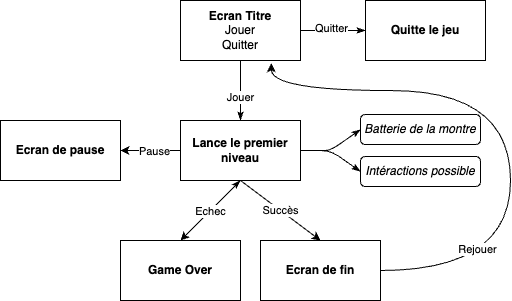

The diagram above was exported from draw.io. Its source (the exported page's mxGraphModel, read from the mxfile embedded in the PNG):
<mxGraphModel dx="608" dy="553" grid="1" gridSize="10" guides="1" tooltips="1" connect="1" arrows="1" fold="1" page="1" pageScale="1" pageWidth="1169" pageHeight="827" math="0" shadow="0">
  <root>
    <mxCell id="0" />
    <mxCell id="1" parent="0" />
    <mxCell id="3" style="edgeStyle=none;html=1;exitX=0.5;exitY=1;exitDx=0;exitDy=0;entryX=0.5;entryY=0;entryDx=0;entryDy=0;endArrow=classicThin;endFill=1;" edge="1" parent="1" source="2" target="9">
      <mxGeometry relative="1" as="geometry">
        <mxPoint x="400" y="400" as="targetPoint" />
      </mxGeometry>
    </mxCell>
    <mxCell id="4" value="Jouer" style="edgeLabel;html=1;align=center;verticalAlign=middle;resizable=0;points=[];" vertex="1" connectable="0" parent="3">
      <mxGeometry x="0.2" relative="1" as="geometry">
        <mxPoint as="offset" />
      </mxGeometry>
    </mxCell>
    <mxCell id="5" style="edgeStyle=none;html=1;exitX=1;exitY=0.5;exitDx=0;exitDy=0;entryX=0;entryY=0.5;entryDx=0;entryDy=0;endArrow=classicThin;endFill=1;" edge="1" parent="1" source="2" target="7">
      <mxGeometry relative="1" as="geometry">
        <mxPoint x="520" y="310" as="targetPoint" />
      </mxGeometry>
    </mxCell>
    <mxCell id="6" value="Quitter" style="edgeLabel;html=1;align=center;verticalAlign=middle;resizable=0;points=[];" vertex="1" connectable="0" parent="5">
      <mxGeometry x="-0.0667" y="2" relative="1" as="geometry">
        <mxPoint as="offset" />
      </mxGeometry>
    </mxCell>
    <mxCell id="2" value="&lt;b&gt;Ecran Titre&lt;/b&gt;&lt;div&gt;Jouer&lt;/div&gt;&lt;div&gt;Quitter&lt;/div&gt;" style="rounded=0;whiteSpace=wrap;html=1;" vertex="1" parent="1">
      <mxGeometry x="340" y="280" width="120" height="60" as="geometry" />
    </mxCell>
    <mxCell id="7" value="&lt;b&gt;Quitte le jeu&lt;/b&gt;" style="rounded=0;whiteSpace=wrap;html=1;" vertex="1" parent="1">
      <mxGeometry x="525" y="280" width="120" height="60" as="geometry" />
    </mxCell>
    <mxCell id="14" style="edgeStyle=none;html=1;exitX=1;exitY=0.5;exitDx=0;exitDy=0;entryX=0;entryY=0.5;entryDx=0;entryDy=0;endArrow=classicThin;endFill=1;" edge="1" parent="1" source="9" target="13">
      <mxGeometry relative="1" as="geometry">
        <Array as="points">
          <mxPoint x="490" y="430" />
        </Array>
      </mxGeometry>
    </mxCell>
    <mxCell id="17" style="edgeStyle=none;html=1;exitX=0;exitY=0.5;exitDx=0;exitDy=0;entryX=1;entryY=0.5;entryDx=0;entryDy=0;" edge="1" parent="1" source="9" target="18">
      <mxGeometry relative="1" as="geometry">
        <mxPoint x="280" y="429.81818181818187" as="targetPoint" />
      </mxGeometry>
    </mxCell>
    <mxCell id="19" value="Pause" style="edgeLabel;html=1;align=center;verticalAlign=middle;resizable=0;points=[];" vertex="1" connectable="0" parent="17">
      <mxGeometry x="-0.0974" y="1" relative="1" as="geometry">
        <mxPoint as="offset" />
      </mxGeometry>
    </mxCell>
    <mxCell id="22" style="edgeStyle=none;html=1;exitX=0.5;exitY=1;exitDx=0;exitDy=0;entryX=0.5;entryY=0;entryDx=0;entryDy=0;" edge="1" parent="1" source="9" target="20">
      <mxGeometry relative="1" as="geometry" />
    </mxCell>
    <mxCell id="23" value="Succès" style="edgeLabel;html=1;align=center;verticalAlign=middle;resizable=0;points=[];" vertex="1" connectable="0" parent="22">
      <mxGeometry x="-0.3667" y="-1" relative="1" as="geometry">
        <mxPoint x="15" y="10" as="offset" />
      </mxGeometry>
    </mxCell>
    <mxCell id="25" style="edgeStyle=none;html=1;exitX=0.5;exitY=1;exitDx=0;exitDy=0;entryX=0.5;entryY=0;entryDx=0;entryDy=0;startArrow=classicThin;startFill=1;" edge="1" parent="1" source="9" target="24">
      <mxGeometry relative="1" as="geometry" />
    </mxCell>
    <mxCell id="26" value="Echec" style="edgeLabel;html=1;align=center;verticalAlign=middle;resizable=0;points=[];" vertex="1" connectable="0" parent="25">
      <mxGeometry x="-0.0875" relative="1" as="geometry">
        <mxPoint x="-3" y="3" as="offset" />
      </mxGeometry>
    </mxCell>
    <mxCell id="9" value="&lt;b&gt;Lance le premier niveau&lt;/b&gt;" style="rounded=0;whiteSpace=wrap;html=1;" vertex="1" parent="1">
      <mxGeometry x="340" y="400" width="120" height="60" as="geometry" />
    </mxCell>
    <mxCell id="15" style="edgeStyle=none;html=1;exitX=0;exitY=0.5;exitDx=0;exitDy=0;entryX=1;entryY=0.5;entryDx=0;entryDy=0;endArrow=none;endFill=0;startArrow=classicThin;startFill=1;" edge="1" parent="1" source="11" target="9">
      <mxGeometry relative="1" as="geometry">
        <Array as="points">
          <mxPoint x="490" y="430" />
          <mxPoint x="480" y="430" />
        </Array>
      </mxGeometry>
    </mxCell>
    <mxCell id="11" value="&lt;i&gt;Batterie de la montre&lt;/i&gt;" style="rounded=1;whiteSpace=wrap;html=1;" vertex="1" parent="1">
      <mxGeometry x="520" y="394" width="120" height="30" as="geometry" />
    </mxCell>
    <mxCell id="13" value="&lt;font&gt;&lt;i&gt;Intéractions possible&lt;/i&gt;&lt;/font&gt;" style="rounded=1;whiteSpace=wrap;html=1;" vertex="1" parent="1">
      <mxGeometry x="520" y="436" width="120" height="30" as="geometry" />
    </mxCell>
    <mxCell id="18" value="&lt;b&gt;Ecran de pause&lt;/b&gt;" style="rounded=0;whiteSpace=wrap;html=1;" vertex="1" parent="1">
      <mxGeometry x="160" y="400" width="120" height="60" as="geometry" />
    </mxCell>
    <mxCell id="27" style="edgeStyle=orthogonalEdgeStyle;html=1;exitX=1;exitY=0.5;exitDx=0;exitDy=0;entryX=0.757;entryY=1.046;entryDx=0;entryDy=0;curved=1;entryPerimeter=0;" edge="1" parent="1" source="20" target="2">
      <mxGeometry relative="1" as="geometry">
        <Array as="points">
          <mxPoint x="670" y="550" />
          <mxPoint x="670" y="370" />
          <mxPoint x="431" y="370" />
        </Array>
      </mxGeometry>
    </mxCell>
    <mxCell id="29" value="Rejouer" style="edgeLabel;html=1;align=center;verticalAlign=middle;resizable=0;points=[];" vertex="1" connectable="0" parent="27">
      <mxGeometry x="-0.667" y="23" relative="1" as="geometry">
        <mxPoint y="1" as="offset" />
      </mxGeometry>
    </mxCell>
    <mxCell id="20" value="&lt;b&gt;Ecran de fin&lt;/b&gt;" style="rounded=0;whiteSpace=wrap;html=1;" vertex="1" parent="1">
      <mxGeometry x="420" y="520" width="120" height="60" as="geometry" />
    </mxCell>
    <mxCell id="24" value="&lt;b&gt;Game Over&lt;/b&gt;" style="rounded=0;whiteSpace=wrap;html=1;" vertex="1" parent="1">
      <mxGeometry x="280" y="520" width="120" height="60" as="geometry" />
    </mxCell>
  </root>
</mxGraphModel>